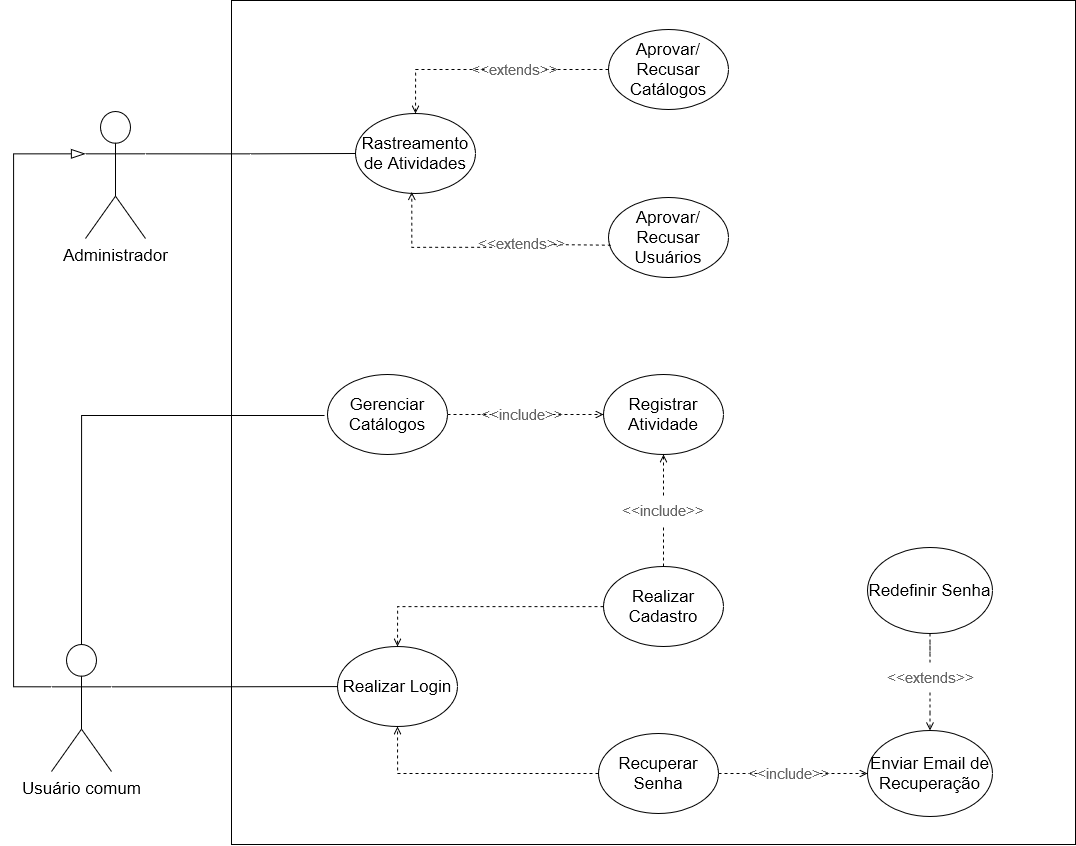

The diagram above was exported from draw.io. Its source (the exported page's mxGraphModel, read from the mxfile embedded in the PNG):
<mxGraphModel dx="2607" dy="1438" grid="0" gridSize="10" guides="1" tooltips="1" connect="1" arrows="1" fold="1" page="1" pageScale="1" pageWidth="827" pageHeight="1169" math="0" shadow="0">
  <root>
    <mxCell id="0" />
    <mxCell id="1" parent="0" />
    <mxCell id="uiVTyTbj3nLaaftHNXCq-1" value="" style="whiteSpace=wrap;html=1;aspect=fixed;fillColor=none;" vertex="1" parent="1">
      <mxGeometry x="394" y="85" width="844" height="844" as="geometry" />
    </mxCell>
    <mxCell id="uiVTyTbj3nLaaftHNXCq-23" style="edgeStyle=orthogonalEdgeStyle;rounded=0;orthogonalLoop=1;jettySize=auto;html=1;exitX=0;exitY=0.3333333333333333;exitDx=0;exitDy=0;exitPerimeter=0;endArrow=blockThin;endFill=0;endSize=12;entryX=0;entryY=0.3333333333333333;entryDx=0;entryDy=0;entryPerimeter=0;" edge="1" parent="1" source="uiVTyTbj3nLaaftHNXCq-2" target="uiVTyTbj3nLaaftHNXCq-5">
      <mxGeometry relative="1" as="geometry">
        <Array as="points">
          <mxPoint x="176" y="771" />
          <mxPoint x="176" y="238" />
        </Array>
      </mxGeometry>
    </mxCell>
    <mxCell id="uiVTyTbj3nLaaftHNXCq-41" value="&lt;font style=&quot;font-size: 17px;&quot;&gt;Registrar Atividade&lt;br&gt;&lt;/font&gt;" style="ellipse;whiteSpace=wrap;html=1;" vertex="1" parent="1">
      <mxGeometry x="766" y="459" width="120" height="80" as="geometry" />
    </mxCell>
    <mxCell id="uiVTyTbj3nLaaftHNXCq-43" value="" style="group" vertex="1" connectable="0" parent="1">
      <mxGeometry x="214" y="651" width="912" height="250" as="geometry" />
    </mxCell>
    <mxCell id="uiVTyTbj3nLaaftHNXCq-12" style="edgeStyle=orthogonalEdgeStyle;rounded=0;orthogonalLoop=1;jettySize=auto;html=1;exitX=1;exitY=0.3333333333333333;exitDx=0;exitDy=0;exitPerimeter=0;endArrow=none;endFill=0;" edge="1" parent="uiVTyTbj3nLaaftHNXCq-43" source="uiVTyTbj3nLaaftHNXCq-2" target="uiVTyTbj3nLaaftHNXCq-4">
      <mxGeometry relative="1" as="geometry" />
    </mxCell>
    <mxCell id="uiVTyTbj3nLaaftHNXCq-2" value="&lt;font style=&quot;font-size: 17px;&quot;&gt;Usuário comum&lt;/font&gt;" style="shape=umlActor;verticalLabelPosition=bottom;verticalAlign=top;html=1;outlineConnect=0;" vertex="1" parent="uiVTyTbj3nLaaftHNXCq-43">
      <mxGeometry y="78" width="60" height="127" as="geometry" />
    </mxCell>
    <mxCell id="uiVTyTbj3nLaaftHNXCq-42" value="" style="group" vertex="1" connectable="0" parent="uiVTyTbj3nLaaftHNXCq-43">
      <mxGeometry x="286" width="626" height="250" as="geometry" />
    </mxCell>
    <mxCell id="uiVTyTbj3nLaaftHNXCq-4" value="&lt;font style=&quot;font-size: 17px;&quot;&gt;Realizar Login&lt;br&gt;&lt;/font&gt;" style="ellipse;whiteSpace=wrap;html=1;" vertex="1" parent="uiVTyTbj3nLaaftHNXCq-42">
      <mxGeometry y="80" width="120" height="80" as="geometry" />
    </mxCell>
    <mxCell id="uiVTyTbj3nLaaftHNXCq-29" style="edgeStyle=orthogonalEdgeStyle;rounded=0;orthogonalLoop=1;jettySize=auto;html=1;entryX=0.5;entryY=1;entryDx=0;entryDy=0;dashed=1;endArrow=open;endFill=0;" edge="1" parent="uiVTyTbj3nLaaftHNXCq-42" source="uiVTyTbj3nLaaftHNXCq-13" target="uiVTyTbj3nLaaftHNXCq-4">
      <mxGeometry relative="1" as="geometry" />
    </mxCell>
    <mxCell id="uiVTyTbj3nLaaftHNXCq-13" value="&lt;font style=&quot;font-size: 17px;&quot;&gt;Recuperar Senha&lt;/font&gt;" style="ellipse;whiteSpace=wrap;html=1;" vertex="1" parent="uiVTyTbj3nLaaftHNXCq-42">
      <mxGeometry x="261" y="167" width="120" height="80" as="geometry" />
    </mxCell>
    <mxCell id="uiVTyTbj3nLaaftHNXCq-28" style="edgeStyle=orthogonalEdgeStyle;rounded=0;orthogonalLoop=1;jettySize=auto;html=1;entryX=0.5;entryY=0;entryDx=0;entryDy=0;dashed=1;endArrow=open;endFill=0;" edge="1" parent="uiVTyTbj3nLaaftHNXCq-42" source="uiVTyTbj3nLaaftHNXCq-26" target="uiVTyTbj3nLaaftHNXCq-4">
      <mxGeometry relative="1" as="geometry" />
    </mxCell>
    <mxCell id="uiVTyTbj3nLaaftHNXCq-26" value="&lt;font style=&quot;font-size: 17px;&quot;&gt;Realizar Cadastro&lt;br&gt;&lt;/font&gt;" style="ellipse;whiteSpace=wrap;html=1;" vertex="1" parent="uiVTyTbj3nLaaftHNXCq-42">
      <mxGeometry x="266" width="120" height="80" as="geometry" />
    </mxCell>
    <mxCell id="uiVTyTbj3nLaaftHNXCq-30" value="&lt;font style=&quot;font-size: 17px;&quot;&gt;Enviar Email de Recuperação&lt;br&gt;&lt;/font&gt;" style="ellipse;whiteSpace=wrap;html=1;" vertex="1" parent="uiVTyTbj3nLaaftHNXCq-42">
      <mxGeometry x="530" y="164" width="125" height="86" as="geometry" />
    </mxCell>
    <mxCell id="uiVTyTbj3nLaaftHNXCq-31" style="edgeStyle=orthogonalEdgeStyle;rounded=0;orthogonalLoop=1;jettySize=auto;html=1;dashed=1;endArrow=open;endFill=0;" edge="1" parent="uiVTyTbj3nLaaftHNXCq-42" source="uiVTyTbj3nLaaftHNXCq-40" target="uiVTyTbj3nLaaftHNXCq-30">
      <mxGeometry relative="1" as="geometry" />
    </mxCell>
    <mxCell id="uiVTyTbj3nLaaftHNXCq-67" value="" style="edgeStyle=orthogonalEdgeStyle;rounded=0;orthogonalLoop=1;jettySize=auto;html=1;dashed=1;endArrow=none;endFill=0;" edge="1" parent="uiVTyTbj3nLaaftHNXCq-42" source="uiVTyTbj3nLaaftHNXCq-13" target="uiVTyTbj3nLaaftHNXCq-40">
      <mxGeometry relative="1" as="geometry">
        <mxPoint x="881" y="858" as="sourcePoint" />
        <mxPoint x="1030" y="858" as="targetPoint" />
      </mxGeometry>
    </mxCell>
    <mxCell id="uiVTyTbj3nLaaftHNXCq-40" value="&lt;font color=&quot;#666666&quot; style=&quot;font-size: 15px;&quot;&gt;&amp;lt;&amp;lt;include&amp;gt;&amp;gt;&lt;/font&gt;" style="text;html=1;align=center;verticalAlign=middle;whiteSpace=wrap;rounded=0;" vertex="1" parent="uiVTyTbj3nLaaftHNXCq-42">
      <mxGeometry x="422" y="192" width="60" height="30" as="geometry" />
    </mxCell>
    <mxCell id="uiVTyTbj3nLaaftHNXCq-79" value="&lt;font color=&quot;#666666&quot; style=&quot;font-size: 15px;&quot;&gt;&amp;lt;&amp;lt;extends&amp;gt;&amp;gt;&lt;/font&gt;" style="text;html=1;align=center;verticalAlign=middle;whiteSpace=wrap;rounded=0;" vertex="1" parent="uiVTyTbj3nLaaftHNXCq-42">
      <mxGeometry x="562.5" y="96" width="60" height="30" as="geometry" />
    </mxCell>
    <mxCell id="uiVTyTbj3nLaaftHNXCq-78" style="edgeStyle=orthogonalEdgeStyle;rounded=0;orthogonalLoop=1;jettySize=auto;html=1;endArrow=open;endFill=0;dashed=1;" edge="1" parent="uiVTyTbj3nLaaftHNXCq-42" source="uiVTyTbj3nLaaftHNXCq-79" target="uiVTyTbj3nLaaftHNXCq-30">
      <mxGeometry relative="1" as="geometry" />
    </mxCell>
    <mxCell id="uiVTyTbj3nLaaftHNXCq-44" value="" style="group" vertex="1" connectable="0" parent="1">
      <mxGeometry x="248" y="128" width="652" height="234" as="geometry" />
    </mxCell>
    <mxCell id="uiVTyTbj3nLaaftHNXCq-5" value="&lt;font style=&quot;font-size: 17px;&quot;&gt;Administrador&lt;/font&gt;" style="shape=umlActor;verticalLabelPosition=bottom;verticalAlign=top;html=1;outlineConnect=0;" vertex="1" parent="uiVTyTbj3nLaaftHNXCq-44">
      <mxGeometry y="68" width="60" height="127" as="geometry" />
    </mxCell>
    <mxCell id="uiVTyTbj3nLaaftHNXCq-25" value="" style="group" vertex="1" connectable="0" parent="uiVTyTbj3nLaaftHNXCq-44">
      <mxGeometry x="270" width="382" height="234" as="geometry" />
    </mxCell>
    <mxCell id="uiVTyTbj3nLaaftHNXCq-8" value="&lt;font style=&quot;font-size: 17px;&quot;&gt;Rastreamento de Atividades&lt;br&gt;&lt;/font&gt;" style="ellipse;whiteSpace=wrap;html=1;" vertex="1" parent="uiVTyTbj3nLaaftHNXCq-25">
      <mxGeometry y="70" width="120" height="80" as="geometry" />
    </mxCell>
    <mxCell id="uiVTyTbj3nLaaftHNXCq-17" style="edgeStyle=orthogonalEdgeStyle;rounded=0;orthogonalLoop=1;jettySize=auto;html=1;entryX=0.5;entryY=0;entryDx=0;entryDy=0;dashed=1;endArrow=open;endFill=0;" edge="1" parent="uiVTyTbj3nLaaftHNXCq-25" source="uiVTyTbj3nLaaftHNXCq-22" target="uiVTyTbj3nLaaftHNXCq-8">
      <mxGeometry relative="1" as="geometry">
        <mxPoint x="60" y="59" as="targetPoint" />
      </mxGeometry>
    </mxCell>
    <mxCell id="uiVTyTbj3nLaaftHNXCq-16" value="&lt;font style=&quot;font-size: 17px;&quot;&gt;Aprovar/Recusar Catálogos&lt;/font&gt;" style="ellipse;whiteSpace=wrap;html=1;" vertex="1" parent="uiVTyTbj3nLaaftHNXCq-25">
      <mxGeometry x="253" y="-14" width="120" height="80" as="geometry" />
    </mxCell>
    <mxCell id="uiVTyTbj3nLaaftHNXCq-19" style="edgeStyle=orthogonalEdgeStyle;rounded=0;orthogonalLoop=1;jettySize=auto;html=1;entryX=0.469;entryY=0.983;entryDx=0;entryDy=0;entryPerimeter=0;exitX=0.01;exitY=0.625;exitDx=0;exitDy=0;exitPerimeter=0;dashed=1;endArrow=open;endFill=0;" edge="1" parent="uiVTyTbj3nLaaftHNXCq-25" source="uiVTyTbj3nLaaftHNXCq-20" target="uiVTyTbj3nLaaftHNXCq-8">
      <mxGeometry relative="1" as="geometry">
        <mxPoint x="278.76" y="204.39999999999986" as="sourcePoint" />
        <mxPoint x="54.00000000000023" y="157" as="targetPoint" />
        <Array as="points" />
      </mxGeometry>
    </mxCell>
    <mxCell id="uiVTyTbj3nLaaftHNXCq-18" value="&lt;font style=&quot;font-size: 17px;&quot;&gt;Aprovar/Recusar Usuários&lt;/font&gt;" style="ellipse;whiteSpace=wrap;html=1;" vertex="1" parent="uiVTyTbj3nLaaftHNXCq-25">
      <mxGeometry x="253" y="154" width="120" height="80" as="geometry" />
    </mxCell>
    <mxCell id="uiVTyTbj3nLaaftHNXCq-69" value="" style="edgeStyle=orthogonalEdgeStyle;rounded=0;orthogonalLoop=1;jettySize=auto;html=1;entryX=1;entryY=0.5;entryDx=0;entryDy=0;dashed=1;endArrow=none;endFill=0;" edge="1" parent="uiVTyTbj3nLaaftHNXCq-25" source="uiVTyTbj3nLaaftHNXCq-16" target="uiVTyTbj3nLaaftHNXCq-22">
      <mxGeometry relative="1" as="geometry">
        <mxPoint x="771" y="157" as="sourcePoint" />
        <mxPoint x="578" y="187" as="targetPoint" />
      </mxGeometry>
    </mxCell>
    <mxCell id="uiVTyTbj3nLaaftHNXCq-22" value="&lt;font color=&quot;#666666&quot; style=&quot;font-size: 15px;&quot;&gt;&amp;lt;&amp;lt;extends&amp;gt;&amp;gt;&lt;/font&gt;" style="text;html=1;align=center;verticalAlign=middle;whiteSpace=wrap;rounded=0;" vertex="1" parent="uiVTyTbj3nLaaftHNXCq-25">
      <mxGeometry x="129" y="11" width="60" height="30" as="geometry" />
    </mxCell>
    <mxCell id="uiVTyTbj3nLaaftHNXCq-70" value="" style="edgeStyle=orthogonalEdgeStyle;rounded=0;orthogonalLoop=1;jettySize=auto;html=1;entryX=1;entryY=0.578;entryDx=0;entryDy=0;entryPerimeter=0;exitX=0.019;exitY=0.596;exitDx=0;exitDy=0;dashed=1;endArrow=none;endFill=0;exitPerimeter=0;" edge="1" parent="uiVTyTbj3nLaaftHNXCq-25" source="uiVTyTbj3nLaaftHNXCq-18" target="uiVTyTbj3nLaaftHNXCq-20">
      <mxGeometry relative="1" as="geometry">
        <mxPoint x="257.06000000000006" y="194.25" as="sourcePoint" />
        <mxPoint x="106.0000000000001" y="203.74" as="targetPoint" />
        <Array as="points">
          <mxPoint x="253" y="202" />
          <mxPoint x="248" y="201" />
        </Array>
      </mxGeometry>
    </mxCell>
    <mxCell id="uiVTyTbj3nLaaftHNXCq-20" value="&lt;font color=&quot;#666666&quot; style=&quot;font-size: 15px;&quot;&gt;&amp;lt;&amp;lt;extends&amp;gt;&amp;gt;&lt;/font&gt;" style="text;html=1;align=center;verticalAlign=middle;whiteSpace=wrap;rounded=0;" vertex="1" parent="uiVTyTbj3nLaaftHNXCq-25">
      <mxGeometry x="136" y="185" width="60" height="30" as="geometry" />
    </mxCell>
    <mxCell id="uiVTyTbj3nLaaftHNXCq-9" style="edgeStyle=orthogonalEdgeStyle;rounded=0;orthogonalLoop=1;jettySize=auto;html=1;exitX=1;exitY=0.3333333333333333;exitDx=0;exitDy=0;exitPerimeter=0;endArrow=none;endFill=0;" edge="1" parent="uiVTyTbj3nLaaftHNXCq-44" source="uiVTyTbj3nLaaftHNXCq-5" target="uiVTyTbj3nLaaftHNXCq-8">
      <mxGeometry relative="1" as="geometry" />
    </mxCell>
    <mxCell id="uiVTyTbj3nLaaftHNXCq-45" style="edgeStyle=orthogonalEdgeStyle;rounded=0;orthogonalLoop=1;jettySize=auto;html=1;dashed=1;endArrow=open;endFill=0;" edge="1" parent="1" source="uiVTyTbj3nLaaftHNXCq-58" target="uiVTyTbj3nLaaftHNXCq-41">
      <mxGeometry relative="1" as="geometry" />
    </mxCell>
    <mxCell id="uiVTyTbj3nLaaftHNXCq-60" value="" style="edgeStyle=orthogonalEdgeStyle;rounded=0;orthogonalLoop=1;jettySize=auto;html=1;dashed=1;endArrow=none;endFill=0;" edge="1" parent="1" source="uiVTyTbj3nLaaftHNXCq-26" target="uiVTyTbj3nLaaftHNXCq-58">
      <mxGeometry relative="1" as="geometry">
        <mxPoint x="826" y="651" as="sourcePoint" />
        <mxPoint x="826" y="539" as="targetPoint" />
      </mxGeometry>
    </mxCell>
    <mxCell id="uiVTyTbj3nLaaftHNXCq-58" value="&lt;font color=&quot;#666666&quot; style=&quot;font-size: 15px;&quot;&gt;&amp;lt;&amp;lt;include&amp;gt;&amp;gt;&lt;/font&gt;" style="text;html=1;align=center;verticalAlign=middle;whiteSpace=wrap;rounded=0;" vertex="1" parent="1">
      <mxGeometry x="796" y="580" width="60" height="30" as="geometry" />
    </mxCell>
    <mxCell id="uiVTyTbj3nLaaftHNXCq-74" style="edgeStyle=orthogonalEdgeStyle;rounded=0;orthogonalLoop=1;jettySize=auto;html=1;endArrow=open;endFill=0;dashed=1;" edge="1" parent="1" source="uiVTyTbj3nLaaftHNXCq-75" target="uiVTyTbj3nLaaftHNXCq-41">
      <mxGeometry relative="1" as="geometry" />
    </mxCell>
    <mxCell id="uiVTyTbj3nLaaftHNXCq-71" value="&lt;font style=&quot;font-size: 17px;&quot;&gt;Gerenciar Catálogos&lt;br&gt;&lt;/font&gt;" style="ellipse;whiteSpace=wrap;html=1;" vertex="1" parent="1">
      <mxGeometry x="490" y="459" width="120" height="80" as="geometry" />
    </mxCell>
    <mxCell id="uiVTyTbj3nLaaftHNXCq-72" style="edgeStyle=orthogonalEdgeStyle;rounded=0;orthogonalLoop=1;jettySize=auto;html=1;entryX=0;entryY=0.5;entryDx=0;entryDy=0;endArrow=none;endFill=0;exitX=0.5;exitY=0;exitDx=0;exitDy=0;exitPerimeter=0;" edge="1" parent="1" source="uiVTyTbj3nLaaftHNXCq-2">
      <mxGeometry relative="1" as="geometry">
        <mxPoint x="244" y="727" as="sourcePoint" />
        <mxPoint x="487" y="500" as="targetPoint" />
        <Array as="points">
          <mxPoint x="244" y="500" />
        </Array>
      </mxGeometry>
    </mxCell>
    <mxCell id="uiVTyTbj3nLaaftHNXCq-76" value="" style="edgeStyle=orthogonalEdgeStyle;rounded=0;orthogonalLoop=1;jettySize=auto;html=1;endArrow=none;endFill=0;dashed=1;" edge="1" parent="1" source="uiVTyTbj3nLaaftHNXCq-71" target="uiVTyTbj3nLaaftHNXCq-75">
      <mxGeometry relative="1" as="geometry">
        <mxPoint x="610" y="499" as="sourcePoint" />
        <mxPoint x="766" y="499" as="targetPoint" />
      </mxGeometry>
    </mxCell>
    <mxCell id="uiVTyTbj3nLaaftHNXCq-75" value="&lt;font color=&quot;#666666&quot; style=&quot;font-size: 15px;&quot;&gt;&amp;lt;&amp;lt;include&amp;gt;&amp;gt;&lt;/font&gt;" style="text;html=1;align=center;verticalAlign=middle;whiteSpace=wrap;rounded=0;" vertex="1" parent="1">
      <mxGeometry x="655" y="484" width="60" height="30" as="geometry" />
    </mxCell>
    <mxCell id="uiVTyTbj3nLaaftHNXCq-77" value="&lt;font style=&quot;font-size: 17px;&quot;&gt;Redefinir Senha&lt;br&gt;&lt;/font&gt;" style="ellipse;whiteSpace=wrap;html=1;" vertex="1" parent="1">
      <mxGeometry x="1030" y="632" width="125" height="86" as="geometry" />
    </mxCell>
    <mxCell id="uiVTyTbj3nLaaftHNXCq-80" value="" style="edgeStyle=orthogonalEdgeStyle;rounded=0;orthogonalLoop=1;jettySize=auto;html=1;endArrow=none;endFill=0;dashed=1;" edge="1" parent="1" source="uiVTyTbj3nLaaftHNXCq-77" target="uiVTyTbj3nLaaftHNXCq-79">
      <mxGeometry relative="1" as="geometry">
        <mxPoint x="1094" y="719" as="sourcePoint" />
        <mxPoint x="1093" y="815" as="targetPoint" />
      </mxGeometry>
    </mxCell>
  </root>
</mxGraphModel>